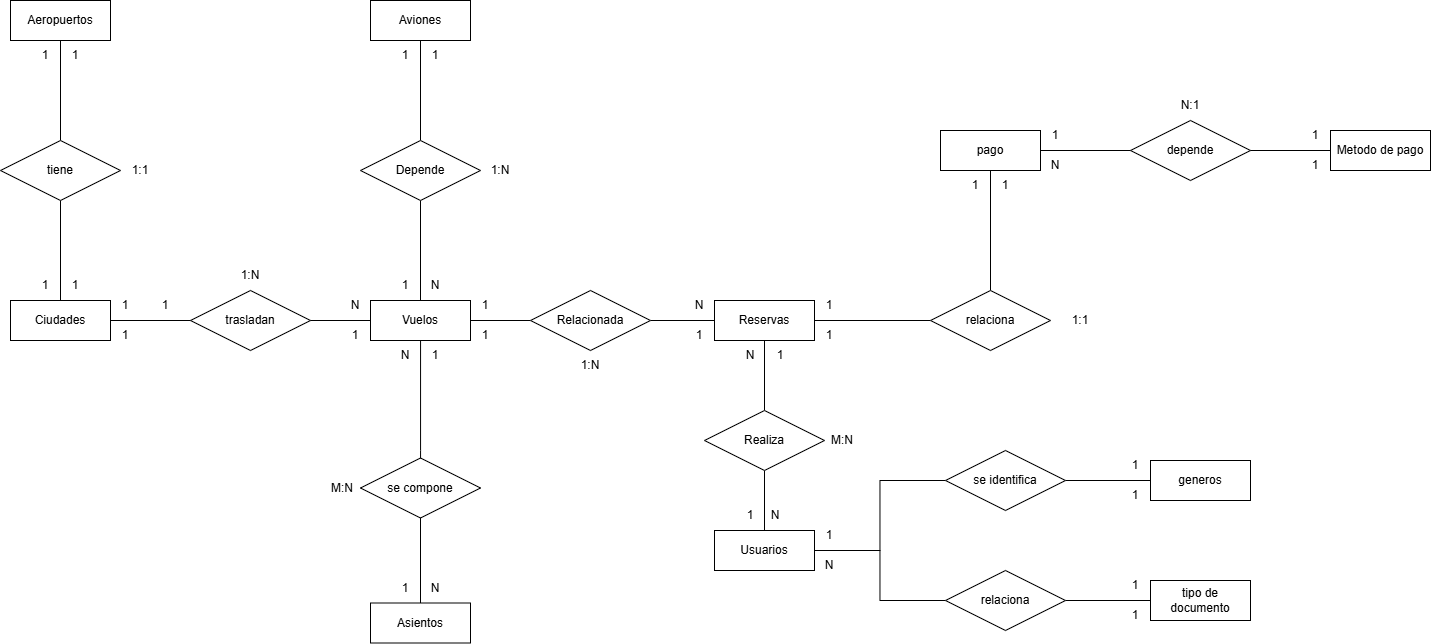

The diagram above was exported from draw.io. Its source (the exported page's mxGraphModel, read from the mxfile embedded in the PNG):
<mxGraphModel dx="1853" dy="1770" grid="1" gridSize="10" guides="1" tooltips="1" connect="1" arrows="1" fold="1" page="1" pageScale="1" pageWidth="827" pageHeight="1169" math="0" shadow="0">
  <root>
    <mxCell id="0" />
    <mxCell id="1" parent="0" />
    <mxCell id="QPsJLm7H3MiRUOk0K7Jb-10" style="edgeStyle=orthogonalEdgeStyle;rounded=0;orthogonalLoop=1;jettySize=auto;html=1;exitX=0.5;exitY=1;exitDx=0;exitDy=0;entryX=0.5;entryY=0;entryDx=0;entryDy=0;startArrow=none;startFill=0;endArrow=none;endFill=0;" parent="1" source="QPsJLm7H3MiRUOk0K7Jb-1" target="QPsJLm7H3MiRUOk0K7Jb-2" edge="1">
      <mxGeometry relative="1" as="geometry" />
    </mxCell>
    <mxCell id="QPsJLm7H3MiRUOk0K7Jb-12" style="edgeStyle=orthogonalEdgeStyle;rounded=0;orthogonalLoop=1;jettySize=auto;html=1;exitX=0.5;exitY=0;exitDx=0;exitDy=0;entryX=0.5;entryY=1;entryDx=0;entryDy=0;endArrow=none;endFill=0;" parent="1" source="QPsJLm7H3MiRUOk0K7Jb-1" target="QPsJLm7H3MiRUOk0K7Jb-8" edge="1">
      <mxGeometry relative="1" as="geometry" />
    </mxCell>
    <mxCell id="QPsJLm7H3MiRUOk0K7Jb-1" value="Realiza" style="shape=rhombus;perimeter=rhombusPerimeter;whiteSpace=wrap;html=1;align=center;" parent="1" vertex="1">
      <mxGeometry x="404" y="160" width="120" height="60" as="geometry" />
    </mxCell>
    <mxCell id="zjTui22zo27wftjiwWWl-3" style="edgeStyle=orthogonalEdgeStyle;rounded=0;orthogonalLoop=1;jettySize=auto;html=1;exitX=1;exitY=0.5;exitDx=0;exitDy=0;entryX=0;entryY=0.5;entryDx=0;entryDy=0;endArrow=none;endFill=0;" parent="1" source="QPsJLm7H3MiRUOk0K7Jb-2" target="zjTui22zo27wftjiwWWl-1" edge="1">
      <mxGeometry relative="1" as="geometry" />
    </mxCell>
    <mxCell id="zjTui22zo27wftjiwWWl-4" style="edgeStyle=orthogonalEdgeStyle;rounded=0;orthogonalLoop=1;jettySize=auto;html=1;entryX=0;entryY=0.5;entryDx=0;entryDy=0;endArrow=none;endFill=0;" parent="1" source="QPsJLm7H3MiRUOk0K7Jb-2" target="zjTui22zo27wftjiwWWl-2" edge="1">
      <mxGeometry relative="1" as="geometry" />
    </mxCell>
    <mxCell id="QPsJLm7H3MiRUOk0K7Jb-2" value="Usuarios" style="whiteSpace=wrap;html=1;align=center;" parent="1" vertex="1">
      <mxGeometry x="414" y="280" width="100" height="40" as="geometry" />
    </mxCell>
    <mxCell id="8rS9QeExjlheSY_xGxCQ-33" style="edgeStyle=orthogonalEdgeStyle;rounded=0;orthogonalLoop=1;jettySize=auto;html=1;endArrow=none;endFill=0;" parent="1" source="QPsJLm7H3MiRUOk0K7Jb-3" target="8rS9QeExjlheSY_xGxCQ-34" edge="1">
      <mxGeometry relative="1" as="geometry">
        <mxPoint x="-30" y="220" as="targetPoint" />
        <Array as="points">
          <mxPoint x="120" y="200" />
          <mxPoint x="120" y="200" />
        </Array>
      </mxGeometry>
    </mxCell>
    <mxCell id="QPsJLm7H3MiRUOk0K7Jb-3" value="Vuelos" style="whiteSpace=wrap;html=1;align=center;" parent="1" vertex="1">
      <mxGeometry x="70" y="50" width="100" height="40" as="geometry" />
    </mxCell>
    <mxCell id="QPsJLm7H3MiRUOk0K7Jb-4" value="Aviones" style="whiteSpace=wrap;html=1;align=center;" parent="1" vertex="1">
      <mxGeometry x="70" y="-250" width="100" height="40" as="geometry" />
    </mxCell>
    <mxCell id="QPsJLm7H3MiRUOk0K7Jb-7" value="pago" style="whiteSpace=wrap;html=1;align=center;" parent="1" vertex="1">
      <mxGeometry x="640" y="-120" width="100" height="40" as="geometry" />
    </mxCell>
    <mxCell id="QPsJLm7H3MiRUOk0K7Jb-8" value="Reservas" style="whiteSpace=wrap;html=1;align=center;" parent="1" vertex="1">
      <mxGeometry x="414" y="50" width="100" height="40" as="geometry" />
    </mxCell>
    <mxCell id="QPsJLm7H3MiRUOk0K7Jb-11" value="1" style="text;html=1;whiteSpace=wrap;strokeColor=none;fillColor=none;align=center;verticalAlign=middle;rounded=0;" parent="1" vertex="1">
      <mxGeometry x="465" y="90" width="30" height="30" as="geometry" />
    </mxCell>
    <mxCell id="QPsJLm7H3MiRUOk0K7Jb-13" value="N" style="text;html=1;whiteSpace=wrap;strokeColor=none;fillColor=none;align=center;verticalAlign=middle;rounded=0;" parent="1" vertex="1">
      <mxGeometry x="460" y="250" width="30" height="30" as="geometry" />
    </mxCell>
    <mxCell id="QPsJLm7H3MiRUOk0K7Jb-14" value="1" style="text;html=1;whiteSpace=wrap;strokeColor=none;fillColor=none;align=center;verticalAlign=middle;rounded=0;" parent="1" vertex="1">
      <mxGeometry x="435" y="250" width="30" height="30" as="geometry" />
    </mxCell>
    <mxCell id="QPsJLm7H3MiRUOk0K7Jb-15" value="N" style="text;html=1;whiteSpace=wrap;strokeColor=none;fillColor=none;align=center;verticalAlign=middle;rounded=0;" parent="1" vertex="1">
      <mxGeometry x="435" y="90" width="30" height="30" as="geometry" />
    </mxCell>
    <mxCell id="QPsJLm7H3MiRUOk0K7Jb-16" value="M:N" style="text;html=1;whiteSpace=wrap;strokeColor=none;fillColor=none;align=center;verticalAlign=middle;rounded=0;" parent="1" vertex="1">
      <mxGeometry x="524" y="175" width="36" height="30" as="geometry" />
    </mxCell>
    <mxCell id="QPsJLm7H3MiRUOk0K7Jb-19" style="edgeStyle=orthogonalEdgeStyle;rounded=0;orthogonalLoop=1;jettySize=auto;html=1;exitX=0;exitY=0.5;exitDx=0;exitDy=0;endArrow=none;endFill=0;" parent="1" source="QPsJLm7H3MiRUOk0K7Jb-18" target="QPsJLm7H3MiRUOk0K7Jb-8" edge="1">
      <mxGeometry relative="1" as="geometry" />
    </mxCell>
    <mxCell id="QPsJLm7H3MiRUOk0K7Jb-20" style="edgeStyle=orthogonalEdgeStyle;rounded=0;orthogonalLoop=1;jettySize=auto;html=1;exitX=0.5;exitY=0;exitDx=0;exitDy=0;endArrow=none;endFill=0;" parent="1" source="QPsJLm7H3MiRUOk0K7Jb-18" target="QPsJLm7H3MiRUOk0K7Jb-7" edge="1">
      <mxGeometry relative="1" as="geometry" />
    </mxCell>
    <mxCell id="QPsJLm7H3MiRUOk0K7Jb-18" value="relaciona" style="shape=rhombus;perimeter=rhombusPerimeter;whiteSpace=wrap;html=1;align=center;" parent="1" vertex="1">
      <mxGeometry x="630" y="40" width="120" height="60" as="geometry" />
    </mxCell>
    <mxCell id="QPsJLm7H3MiRUOk0K7Jb-21" value="1" style="text;html=1;whiteSpace=wrap;strokeColor=none;fillColor=none;align=center;verticalAlign=middle;rounded=0;" parent="1" vertex="1">
      <mxGeometry x="514" y="40" width="30" height="30" as="geometry" />
    </mxCell>
    <mxCell id="QPsJLm7H3MiRUOk0K7Jb-22" value="1" style="text;html=1;whiteSpace=wrap;strokeColor=none;fillColor=none;align=center;verticalAlign=middle;rounded=0;" parent="1" vertex="1">
      <mxGeometry x="660" y="-80" width="30" height="30" as="geometry" />
    </mxCell>
    <mxCell id="QPsJLm7H3MiRUOk0K7Jb-23" value="1" style="text;html=1;whiteSpace=wrap;strokeColor=none;fillColor=none;align=center;verticalAlign=middle;rounded=0;" parent="1" vertex="1">
      <mxGeometry x="690" y="-80" width="30" height="30" as="geometry" />
    </mxCell>
    <mxCell id="QPsJLm7H3MiRUOk0K7Jb-24" value="1" style="text;html=1;whiteSpace=wrap;strokeColor=none;fillColor=none;align=center;verticalAlign=middle;rounded=0;" parent="1" vertex="1">
      <mxGeometry x="514" y="70" width="30" height="30" as="geometry" />
    </mxCell>
    <mxCell id="QPsJLm7H3MiRUOk0K7Jb-25" value="1:1" style="text;html=1;whiteSpace=wrap;strokeColor=none;fillColor=none;align=center;verticalAlign=middle;rounded=0;" parent="1" vertex="1">
      <mxGeometry x="750" y="55" width="60" height="30" as="geometry" />
    </mxCell>
    <mxCell id="QPsJLm7H3MiRUOk0K7Jb-46" style="edgeStyle=orthogonalEdgeStyle;rounded=0;orthogonalLoop=1;jettySize=auto;html=1;exitX=1;exitY=0.5;exitDx=0;exitDy=0;endArrow=none;endFill=0;" parent="1" source="QPsJLm7H3MiRUOk0K7Jb-45" target="QPsJLm7H3MiRUOk0K7Jb-8" edge="1">
      <mxGeometry relative="1" as="geometry" />
    </mxCell>
    <mxCell id="QPsJLm7H3MiRUOk0K7Jb-47" style="edgeStyle=orthogonalEdgeStyle;rounded=0;orthogonalLoop=1;jettySize=auto;html=1;exitX=0;exitY=0.5;exitDx=0;exitDy=0;endArrow=none;endFill=0;" parent="1" source="QPsJLm7H3MiRUOk0K7Jb-45" target="QPsJLm7H3MiRUOk0K7Jb-3" edge="1">
      <mxGeometry relative="1" as="geometry" />
    </mxCell>
    <mxCell id="QPsJLm7H3MiRUOk0K7Jb-45" value="Relacionada" style="shape=rhombus;perimeter=rhombusPerimeter;whiteSpace=wrap;html=1;align=center;" parent="1" vertex="1">
      <mxGeometry x="230" y="40" width="120" height="60" as="geometry" />
    </mxCell>
    <mxCell id="QPsJLm7H3MiRUOk0K7Jb-48" value="1" style="text;html=1;whiteSpace=wrap;strokeColor=none;fillColor=none;align=center;verticalAlign=middle;rounded=0;" parent="1" vertex="1">
      <mxGeometry x="170" y="40" width="30" height="30" as="geometry" />
    </mxCell>
    <mxCell id="QPsJLm7H3MiRUOk0K7Jb-49" value="N" style="text;html=1;whiteSpace=wrap;strokeColor=none;fillColor=none;align=center;verticalAlign=middle;rounded=0;" parent="1" vertex="1">
      <mxGeometry x="384" y="40" width="30" height="30" as="geometry" />
    </mxCell>
    <mxCell id="QPsJLm7H3MiRUOk0K7Jb-50" value="1" style="text;html=1;whiteSpace=wrap;strokeColor=none;fillColor=none;align=center;verticalAlign=middle;rounded=0;" parent="1" vertex="1">
      <mxGeometry x="384" y="70" width="30" height="30" as="geometry" />
    </mxCell>
    <mxCell id="QPsJLm7H3MiRUOk0K7Jb-51" value="1" style="text;html=1;whiteSpace=wrap;strokeColor=none;fillColor=none;align=center;verticalAlign=middle;rounded=0;" parent="1" vertex="1">
      <mxGeometry x="170" y="70" width="30" height="30" as="geometry" />
    </mxCell>
    <mxCell id="QPsJLm7H3MiRUOk0K7Jb-52" value="1:N" style="text;html=1;whiteSpace=wrap;strokeColor=none;fillColor=none;align=center;verticalAlign=middle;rounded=0;" parent="1" vertex="1">
      <mxGeometry x="270" y="100" width="40" height="30" as="geometry" />
    </mxCell>
    <mxCell id="QPsJLm7H3MiRUOk0K7Jb-59" style="edgeStyle=orthogonalEdgeStyle;rounded=0;orthogonalLoop=1;jettySize=auto;html=1;exitX=0.5;exitY=0;exitDx=0;exitDy=0;entryX=0.5;entryY=1;entryDx=0;entryDy=0;endArrow=none;endFill=0;" parent="1" source="QPsJLm7H3MiRUOk0K7Jb-58" target="QPsJLm7H3MiRUOk0K7Jb-4" edge="1">
      <mxGeometry relative="1" as="geometry" />
    </mxCell>
    <mxCell id="QPsJLm7H3MiRUOk0K7Jb-60" style="edgeStyle=orthogonalEdgeStyle;rounded=0;orthogonalLoop=1;jettySize=auto;html=1;exitX=0.5;exitY=1;exitDx=0;exitDy=0;endArrow=none;endFill=0;" parent="1" source="QPsJLm7H3MiRUOk0K7Jb-58" target="QPsJLm7H3MiRUOk0K7Jb-3" edge="1">
      <mxGeometry relative="1" as="geometry" />
    </mxCell>
    <mxCell id="QPsJLm7H3MiRUOk0K7Jb-58" value="Depende" style="shape=rhombus;perimeter=rhombusPerimeter;whiteSpace=wrap;html=1;align=center;" parent="1" vertex="1">
      <mxGeometry x="60" y="-110" width="120" height="60" as="geometry" />
    </mxCell>
    <mxCell id="QPsJLm7H3MiRUOk0K7Jb-61" value="1" style="text;html=1;whiteSpace=wrap;strokeColor=none;fillColor=none;align=center;verticalAlign=middle;rounded=0;" parent="1" vertex="1">
      <mxGeometry x="120" y="-210" width="30" height="30" as="geometry" />
    </mxCell>
    <mxCell id="QPsJLm7H3MiRUOk0K7Jb-62" value="N" style="text;html=1;whiteSpace=wrap;strokeColor=none;fillColor=none;align=center;verticalAlign=middle;rounded=0;" parent="1" vertex="1">
      <mxGeometry x="120" y="20" width="30" height="30" as="geometry" />
    </mxCell>
    <mxCell id="QPsJLm7H3MiRUOk0K7Jb-63" value="1" style="text;html=1;whiteSpace=wrap;strokeColor=none;fillColor=none;align=center;verticalAlign=middle;rounded=0;" parent="1" vertex="1">
      <mxGeometry x="90" y="20" width="30" height="30" as="geometry" />
    </mxCell>
    <mxCell id="QPsJLm7H3MiRUOk0K7Jb-64" value="1" style="text;html=1;whiteSpace=wrap;strokeColor=none;fillColor=none;align=center;verticalAlign=middle;rounded=0;" parent="1" vertex="1">
      <mxGeometry x="90" y="-210" width="30" height="30" as="geometry" />
    </mxCell>
    <mxCell id="QPsJLm7H3MiRUOk0K7Jb-65" value="1:N" style="text;html=1;whiteSpace=wrap;strokeColor=none;fillColor=none;align=center;verticalAlign=middle;rounded=0;" parent="1" vertex="1">
      <mxGeometry x="180" y="-95" width="40" height="30" as="geometry" />
    </mxCell>
    <mxCell id="8rS9QeExjlheSY_xGxCQ-17" style="edgeStyle=orthogonalEdgeStyle;rounded=0;orthogonalLoop=1;jettySize=auto;html=1;exitX=0.5;exitY=1;exitDx=0;exitDy=0;entryX=0.5;entryY=0;entryDx=0;entryDy=0;endArrow=none;endFill=0;" parent="1" source="8rS9QeExjlheSY_xGxCQ-1" target="8rS9QeExjlheSY_xGxCQ-13" edge="1">
      <mxGeometry relative="1" as="geometry" />
    </mxCell>
    <mxCell id="8rS9QeExjlheSY_xGxCQ-1" value="Aeropuertos" style="whiteSpace=wrap;html=1;align=center;" parent="1" vertex="1">
      <mxGeometry x="-290" y="-250" width="100" height="40" as="geometry" />
    </mxCell>
    <mxCell id="8rS9QeExjlheSY_xGxCQ-16" style="edgeStyle=orthogonalEdgeStyle;rounded=0;orthogonalLoop=1;jettySize=auto;html=1;entryX=0;entryY=0.5;entryDx=0;entryDy=0;endArrow=none;endFill=0;" parent="1" source="8rS9QeExjlheSY_xGxCQ-2" target="QPsJLm7H3MiRUOk0K7Jb-3" edge="1">
      <mxGeometry relative="1" as="geometry" />
    </mxCell>
    <mxCell id="8rS9QeExjlheSY_xGxCQ-2" value="trasladan" style="shape=rhombus;perimeter=rhombusPerimeter;whiteSpace=wrap;html=1;align=center;" parent="1" vertex="1">
      <mxGeometry x="-110" y="40" width="120" height="60" as="geometry" />
    </mxCell>
    <mxCell id="8rS9QeExjlheSY_xGxCQ-6" style="edgeStyle=orthogonalEdgeStyle;rounded=0;orthogonalLoop=1;jettySize=auto;html=1;endArrow=none;endFill=0;" parent="1" source="8rS9QeExjlheSY_xGxCQ-3" target="QPsJLm7H3MiRUOk0K7Jb-7" edge="1">
      <mxGeometry relative="1" as="geometry" />
    </mxCell>
    <mxCell id="8rS9QeExjlheSY_xGxCQ-3" value="depende" style="shape=rhombus;perimeter=rhombusPerimeter;whiteSpace=wrap;html=1;align=center;" parent="1" vertex="1">
      <mxGeometry x="830" y="-130" width="120" height="60" as="geometry" />
    </mxCell>
    <mxCell id="8rS9QeExjlheSY_xGxCQ-5" style="edgeStyle=orthogonalEdgeStyle;rounded=0;orthogonalLoop=1;jettySize=auto;html=1;entryX=1;entryY=0.5;entryDx=0;entryDy=0;endArrow=none;endFill=0;" parent="1" source="8rS9QeExjlheSY_xGxCQ-4" target="8rS9QeExjlheSY_xGxCQ-3" edge="1">
      <mxGeometry relative="1" as="geometry" />
    </mxCell>
    <mxCell id="8rS9QeExjlheSY_xGxCQ-4" value="Metodo de pago" style="whiteSpace=wrap;html=1;align=center;" parent="1" vertex="1">
      <mxGeometry x="1030" y="-120" width="100" height="40" as="geometry" />
    </mxCell>
    <mxCell id="8rS9QeExjlheSY_xGxCQ-7" value="1" style="text;html=1;whiteSpace=wrap;strokeColor=none;fillColor=none;align=center;verticalAlign=middle;rounded=0;" parent="1" vertex="1">
      <mxGeometry x="740" y="-130" width="30" height="30" as="geometry" />
    </mxCell>
    <mxCell id="8rS9QeExjlheSY_xGxCQ-8" value="1" style="text;html=1;whiteSpace=wrap;strokeColor=none;fillColor=none;align=center;verticalAlign=middle;rounded=0;" parent="1" vertex="1">
      <mxGeometry x="1000" y="-130" width="30" height="30" as="geometry" />
    </mxCell>
    <mxCell id="8rS9QeExjlheSY_xGxCQ-9" value="1" style="text;html=1;whiteSpace=wrap;strokeColor=none;fillColor=none;align=center;verticalAlign=middle;rounded=0;" parent="1" vertex="1">
      <mxGeometry x="1000" y="-100" width="30" height="30" as="geometry" />
    </mxCell>
    <mxCell id="8rS9QeExjlheSY_xGxCQ-10" value="N" style="text;html=1;whiteSpace=wrap;strokeColor=none;fillColor=none;align=center;verticalAlign=middle;rounded=0;" parent="1" vertex="1">
      <mxGeometry x="740" y="-100" width="30" height="30" as="geometry" />
    </mxCell>
    <mxCell id="8rS9QeExjlheSY_xGxCQ-11" value="N:1" style="text;html=1;whiteSpace=wrap;strokeColor=none;fillColor=none;align=center;verticalAlign=middle;rounded=0;" parent="1" vertex="1">
      <mxGeometry x="872" y="-160" width="36" height="30" as="geometry" />
    </mxCell>
    <mxCell id="8rS9QeExjlheSY_xGxCQ-15" style="edgeStyle=orthogonalEdgeStyle;rounded=0;orthogonalLoop=1;jettySize=auto;html=1;exitX=1;exitY=0.5;exitDx=0;exitDy=0;endArrow=none;endFill=0;" parent="1" source="8rS9QeExjlheSY_xGxCQ-12" target="8rS9QeExjlheSY_xGxCQ-2" edge="1">
      <mxGeometry relative="1" as="geometry" />
    </mxCell>
    <mxCell id="8rS9QeExjlheSY_xGxCQ-12" value="Ciudades" style="whiteSpace=wrap;html=1;align=center;" parent="1" vertex="1">
      <mxGeometry x="-290" y="50" width="100" height="40" as="geometry" />
    </mxCell>
    <mxCell id="8rS9QeExjlheSY_xGxCQ-14" style="edgeStyle=orthogonalEdgeStyle;rounded=0;orthogonalLoop=1;jettySize=auto;html=1;exitX=0.5;exitY=1;exitDx=0;exitDy=0;entryX=0.5;entryY=0;entryDx=0;entryDy=0;endArrow=none;endFill=0;" parent="1" source="8rS9QeExjlheSY_xGxCQ-13" target="8rS9QeExjlheSY_xGxCQ-12" edge="1">
      <mxGeometry relative="1" as="geometry" />
    </mxCell>
    <mxCell id="8rS9QeExjlheSY_xGxCQ-13" value="tiene" style="shape=rhombus;perimeter=rhombusPerimeter;whiteSpace=wrap;html=1;align=center;" parent="1" vertex="1">
      <mxGeometry x="-300" y="-110" width="120" height="60" as="geometry" />
    </mxCell>
    <mxCell id="8rS9QeExjlheSY_xGxCQ-18" value="1" style="text;html=1;whiteSpace=wrap;strokeColor=none;fillColor=none;align=center;verticalAlign=middle;rounded=0;" parent="1" vertex="1">
      <mxGeometry x="-190" y="40" width="30" height="30" as="geometry" />
    </mxCell>
    <mxCell id="8rS9QeExjlheSY_xGxCQ-19" value="N" style="text;html=1;whiteSpace=wrap;strokeColor=none;fillColor=none;align=center;verticalAlign=middle;rounded=0;" parent="1" vertex="1">
      <mxGeometry x="40" y="40" width="30" height="30" as="geometry" />
    </mxCell>
    <mxCell id="8rS9QeExjlheSY_xGxCQ-20" value="1" style="text;html=1;whiteSpace=wrap;strokeColor=none;fillColor=none;align=center;verticalAlign=middle;rounded=0;" parent="1" vertex="1">
      <mxGeometry x="40" y="70" width="30" height="30" as="geometry" />
    </mxCell>
    <mxCell id="8rS9QeExjlheSY_xGxCQ-21" value="1" style="text;html=1;whiteSpace=wrap;strokeColor=none;fillColor=none;align=center;verticalAlign=middle;rounded=0;" parent="1" vertex="1">
      <mxGeometry x="-190" y="70" width="30" height="30" as="geometry" />
    </mxCell>
    <mxCell id="8rS9QeExjlheSY_xGxCQ-22" value="1:N" style="text;html=1;whiteSpace=wrap;strokeColor=none;fillColor=none;align=center;verticalAlign=middle;rounded=0;" parent="1" vertex="1">
      <mxGeometry x="-70" y="10" width="40" height="30" as="geometry" />
    </mxCell>
    <mxCell id="8rS9QeExjlheSY_xGxCQ-23" value="1" style="text;html=1;whiteSpace=wrap;strokeColor=none;fillColor=none;align=center;verticalAlign=middle;rounded=0;" parent="1" vertex="1">
      <mxGeometry x="-240" y="-210" width="30" height="30" as="geometry" />
    </mxCell>
    <mxCell id="8rS9QeExjlheSY_xGxCQ-24" value="1" style="text;html=1;whiteSpace=wrap;strokeColor=none;fillColor=none;align=center;verticalAlign=middle;rounded=0;" parent="1" vertex="1">
      <mxGeometry x="-240" y="20" width="30" height="30" as="geometry" />
    </mxCell>
    <mxCell id="8rS9QeExjlheSY_xGxCQ-25" value="1" style="text;html=1;whiteSpace=wrap;strokeColor=none;fillColor=none;align=center;verticalAlign=middle;rounded=0;" parent="1" vertex="1">
      <mxGeometry x="-150" y="40" width="30" height="30" as="geometry" />
    </mxCell>
    <mxCell id="8rS9QeExjlheSY_xGxCQ-26" value="1" style="text;html=1;whiteSpace=wrap;strokeColor=none;fillColor=none;align=center;verticalAlign=middle;rounded=0;" parent="1" vertex="1">
      <mxGeometry x="-270" y="20" width="30" height="30" as="geometry" />
    </mxCell>
    <mxCell id="8rS9QeExjlheSY_xGxCQ-27" value="1" style="text;html=1;whiteSpace=wrap;strokeColor=none;fillColor=none;align=center;verticalAlign=middle;rounded=0;" parent="1" vertex="1">
      <mxGeometry x="-270" y="-210" width="30" height="30" as="geometry" />
    </mxCell>
    <mxCell id="8rS9QeExjlheSY_xGxCQ-28" value="1:1" style="text;html=1;whiteSpace=wrap;strokeColor=none;fillColor=none;align=center;verticalAlign=middle;rounded=0;" parent="1" vertex="1">
      <mxGeometry x="-180" y="-95" width="40" height="30" as="geometry" />
    </mxCell>
    <mxCell id="8rS9QeExjlheSY_xGxCQ-36" style="edgeStyle=orthogonalEdgeStyle;rounded=0;orthogonalLoop=1;jettySize=auto;html=1;exitX=0.5;exitY=1;exitDx=0;exitDy=0;endArrow=none;endFill=0;" parent="1" source="8rS9QeExjlheSY_xGxCQ-34" target="8rS9QeExjlheSY_xGxCQ-35" edge="1">
      <mxGeometry relative="1" as="geometry" />
    </mxCell>
    <mxCell id="8rS9QeExjlheSY_xGxCQ-34" value="se compone" style="shape=rhombus;perimeter=rhombusPerimeter;whiteSpace=wrap;html=1;align=center;" parent="1" vertex="1">
      <mxGeometry x="60" y="207.5" width="120" height="60" as="geometry" />
    </mxCell>
    <mxCell id="8rS9QeExjlheSY_xGxCQ-35" value="Asientos" style="whiteSpace=wrap;html=1;align=center;" parent="1" vertex="1">
      <mxGeometry x="70" y="352.5" width="100" height="40" as="geometry" />
    </mxCell>
    <mxCell id="8rS9QeExjlheSY_xGxCQ-37" value="1" style="text;html=1;whiteSpace=wrap;strokeColor=none;fillColor=none;align=center;verticalAlign=middle;rounded=0;" parent="1" vertex="1">
      <mxGeometry x="120" y="90" width="30" height="30" as="geometry" />
    </mxCell>
    <mxCell id="8rS9QeExjlheSY_xGxCQ-40" value="N" style="text;html=1;whiteSpace=wrap;strokeColor=none;fillColor=none;align=center;verticalAlign=middle;rounded=0;" parent="1" vertex="1">
      <mxGeometry x="90" y="90" width="30" height="30" as="geometry" />
    </mxCell>
    <mxCell id="8rS9QeExjlheSY_xGxCQ-42" value="N" style="text;html=1;whiteSpace=wrap;strokeColor=none;fillColor=none;align=center;verticalAlign=middle;rounded=0;" parent="1" vertex="1">
      <mxGeometry x="120" y="322.5" width="30" height="30" as="geometry" />
    </mxCell>
    <mxCell id="8rS9QeExjlheSY_xGxCQ-43" value="1" style="text;html=1;whiteSpace=wrap;strokeColor=none;fillColor=none;align=center;verticalAlign=middle;rounded=0;" parent="1" vertex="1">
      <mxGeometry x="90" y="322.5" width="30" height="30" as="geometry" />
    </mxCell>
    <mxCell id="8rS9QeExjlheSY_xGxCQ-45" value="M:N" style="text;html=1;whiteSpace=wrap;strokeColor=none;fillColor=none;align=center;verticalAlign=middle;rounded=0;" parent="1" vertex="1">
      <mxGeometry x="24" y="222.5" width="36" height="30" as="geometry" />
    </mxCell>
    <mxCell id="zjTui22zo27wftjiwWWl-6" style="edgeStyle=orthogonalEdgeStyle;rounded=0;orthogonalLoop=1;jettySize=auto;html=1;exitX=1;exitY=0.5;exitDx=0;exitDy=0;entryX=0;entryY=0.5;entryDx=0;entryDy=0;endArrow=none;endFill=0;" parent="1" source="zjTui22zo27wftjiwWWl-1" target="zjTui22zo27wftjiwWWl-5" edge="1">
      <mxGeometry relative="1" as="geometry" />
    </mxCell>
    <mxCell id="zjTui22zo27wftjiwWWl-1" value="se identifica" style="shape=rhombus;perimeter=rhombusPerimeter;whiteSpace=wrap;html=1;align=center;" parent="1" vertex="1">
      <mxGeometry x="645" y="200" width="120" height="60" as="geometry" />
    </mxCell>
    <mxCell id="zjTui22zo27wftjiwWWl-8" style="edgeStyle=orthogonalEdgeStyle;rounded=0;orthogonalLoop=1;jettySize=auto;html=1;exitX=1;exitY=0.5;exitDx=0;exitDy=0;endArrow=none;endFill=0;" parent="1" source="zjTui22zo27wftjiwWWl-2" target="zjTui22zo27wftjiwWWl-7" edge="1">
      <mxGeometry relative="1" as="geometry" />
    </mxCell>
    <mxCell id="zjTui22zo27wftjiwWWl-2" value="relaciona" style="shape=rhombus;perimeter=rhombusPerimeter;whiteSpace=wrap;html=1;align=center;" parent="1" vertex="1">
      <mxGeometry x="645" y="320" width="120" height="60" as="geometry" />
    </mxCell>
    <mxCell id="zjTui22zo27wftjiwWWl-5" value="generos" style="whiteSpace=wrap;html=1;align=center;" parent="1" vertex="1">
      <mxGeometry x="850" y="210" width="100" height="40" as="geometry" />
    </mxCell>
    <mxCell id="zjTui22zo27wftjiwWWl-7" value="tipo de documento" style="whiteSpace=wrap;html=1;align=center;" parent="1" vertex="1">
      <mxGeometry x="850" y="330" width="100" height="40" as="geometry" />
    </mxCell>
    <mxCell id="zjTui22zo27wftjiwWWl-9" value="1" style="text;html=1;whiteSpace=wrap;strokeColor=none;fillColor=none;align=center;verticalAlign=middle;rounded=0;" parent="1" vertex="1">
      <mxGeometry x="514" y="270" width="30" height="30" as="geometry" />
    </mxCell>
    <mxCell id="zjTui22zo27wftjiwWWl-10" value="N" style="text;html=1;whiteSpace=wrap;strokeColor=none;fillColor=none;align=center;verticalAlign=middle;rounded=0;" parent="1" vertex="1">
      <mxGeometry x="514" y="300" width="30" height="30" as="geometry" />
    </mxCell>
    <mxCell id="zjTui22zo27wftjiwWWl-11" value="1" style="text;html=1;whiteSpace=wrap;strokeColor=none;fillColor=none;align=center;verticalAlign=middle;rounded=0;" parent="1" vertex="1">
      <mxGeometry x="820" y="200" width="30" height="30" as="geometry" />
    </mxCell>
    <mxCell id="zjTui22zo27wftjiwWWl-12" value="1" style="text;html=1;whiteSpace=wrap;strokeColor=none;fillColor=none;align=center;verticalAlign=middle;rounded=0;" parent="1" vertex="1">
      <mxGeometry x="820" y="230" width="30" height="30" as="geometry" />
    </mxCell>
    <mxCell id="zjTui22zo27wftjiwWWl-13" value="1" style="text;html=1;whiteSpace=wrap;strokeColor=none;fillColor=none;align=center;verticalAlign=middle;rounded=0;" parent="1" vertex="1">
      <mxGeometry x="820" y="320" width="30" height="30" as="geometry" />
    </mxCell>
    <mxCell id="zjTui22zo27wftjiwWWl-14" value="1" style="text;html=1;whiteSpace=wrap;strokeColor=none;fillColor=none;align=center;verticalAlign=middle;rounded=0;" parent="1" vertex="1">
      <mxGeometry x="820" y="350" width="30" height="30" as="geometry" />
    </mxCell>
  </root>
</mxGraphModel>